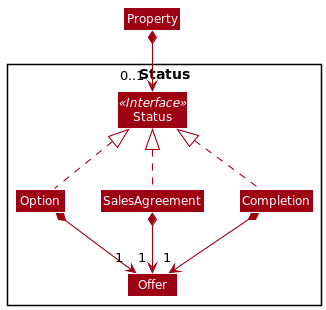

The diagram above was rendered by PlantUML. Its source (embedded in the PNG):
@startuml
!include style.puml
skinparam arrowThickness 1.1
skinparam arrowColor MODEL_COLOR
skinparam classBackgroundColor MODEL_COLOR

Package Status <<Rectangle>> {
    Class Status <<Interface>> {
        +next()
    }
    Class Option implements Status {
        +next()
    }
    Class SalesAgreement implements Status {
        {method} next()
    }
    Class Completion implements Status {
        +next()
    }
    Class Offer
}

Property *--> "0..1 " Status

Option *--> "1 " Offer
SalesAgreement *--> "1 " Offer
Completion *--> "1 " Offer

@enduml